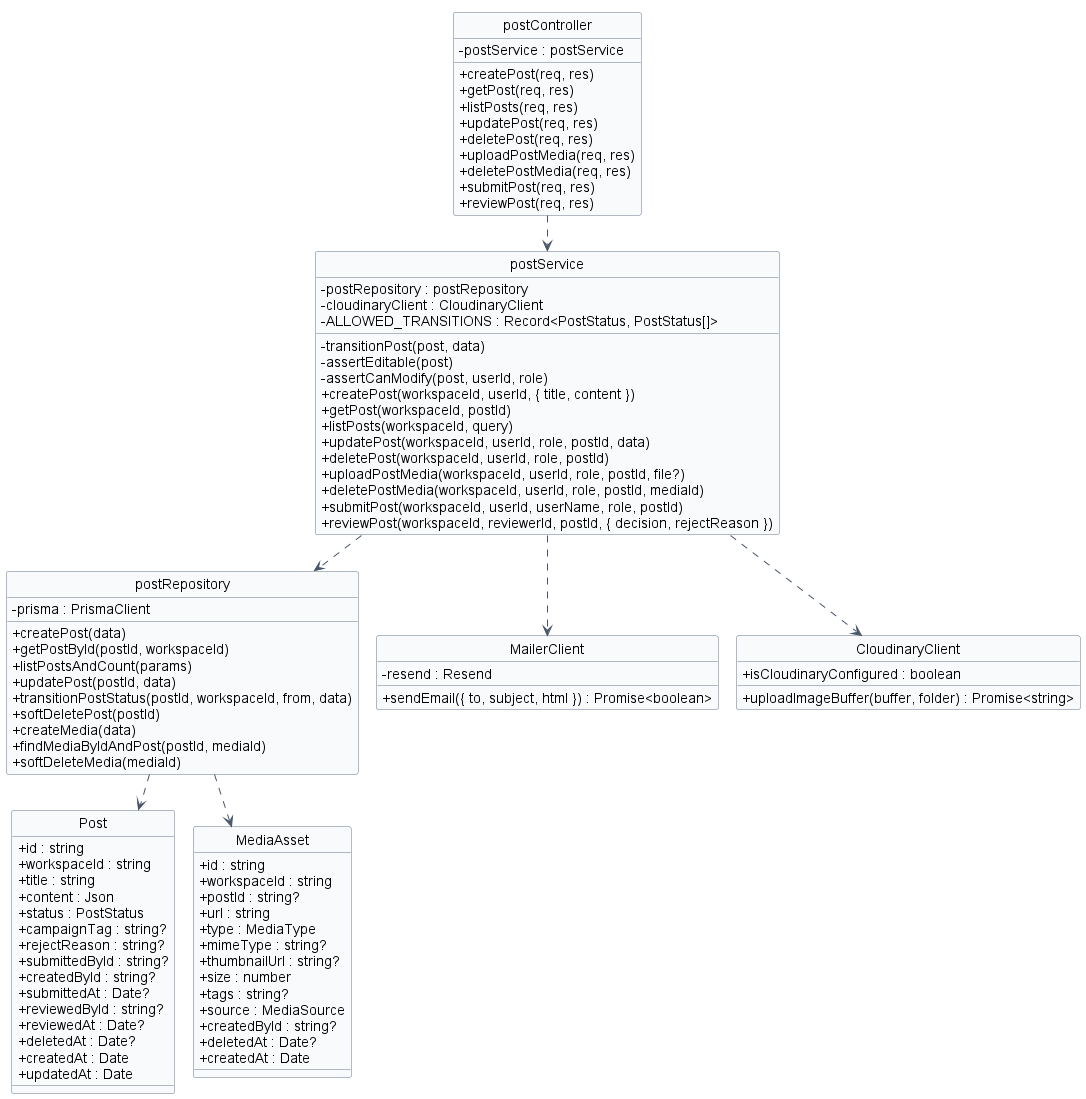

The diagram above was rendered by PlantUML. Its source (embedded in the PNG):
@startuml 05-post
hide circle
hide stereotype
!pragma layout smetana

skinparam classAttributeIconSize 0
skinparam linetype ortho
skinparam shadowing false
skinparam defaultFontName Arial
skinparam nodesep 40
skinparam ranksep 50
skinparam class {
  BackgroundColor #F8FAFC
  BorderColor #64748B
  ArrowColor #475569
}

class "Post" as Post {
  + id : string
  + workspaceId : string
  + title : string
  + content : Json
  + status : PostStatus
  + campaignTag : string?
  + rejectReason : string?
  + submittedById : string?
  + createdById : string?
  + submittedAt : Date?
  + reviewedById : string?
  + reviewedAt : Date?
  + deletedAt : Date?
  + createdAt : Date
  + updatedAt : Date
}

class "MediaAsset" as MediaAsset {
  + id : string
  + workspaceId : string
  + postId : string?
  + url : string
  + type : MediaType
  + mimeType : string?
  + thumbnailUrl : string?
  + size : number
  + tags : string?
  + source : MediaSource
  + createdById : string?
  + deletedAt : Date?
  + createdAt : Date
}

class "postController" as postController {
  - postService : postService
  + createPost(req, res)
  + getPost(req, res)
  + listPosts(req, res)
  + updatePost(req, res)
  + deletePost(req, res)
  + uploadPostMedia(req, res)
  + deletePostMedia(req, res)
  + submitPost(req, res)
  + reviewPost(req, res)
}

class "postService" as postService {
  - postRepository : postRepository
  - cloudinaryClient : CloudinaryClient
  - ALLOWED_TRANSITIONS : Record<PostStatus, PostStatus[]>
  - transitionPost(post, data)
  - assertEditable(post)
  - assertCanModify(post, userId, role)
  + createPost(workspaceId, userId, { title, content })
  + getPost(workspaceId, postId)
  + listPosts(workspaceId, query)
  + updatePost(workspaceId, userId, role, postId, data)
  + deletePost(workspaceId, userId, role, postId)
  + uploadPostMedia(workspaceId, userId, role, postId, file?)
  + deletePostMedia(workspaceId, userId, role, postId, mediaId)
  + submitPost(workspaceId, userId, userName, role, postId)
  + reviewPost(workspaceId, reviewerId, postId, { decision, rejectReason })
}

class "postRepository" as postRepository {
  - prisma : PrismaClient
  + createPost(data)
  + getPostById(postId, workspaceId)
  + listPostsAndCount(params)
  + updatePost(postId, data)
  + transitionPostStatus(postId, workspaceId, from, data)
  + softDeletePost(postId)
  + createMedia(data)
  + findMediaByIdAndPost(postId, mediaId)
  + softDeleteMedia(mediaId)
}

class "MailerClient" as mailerClient {
  - resend : Resend
  + sendEmail({ to, subject, html }) : Promise<boolean>
}

class "CloudinaryClient" as cloudinaryClient {
  + isCloudinaryConfigured : boolean
  + uploadImageBuffer(buffer, folder) : Promise<string>
}

postController ..> postService
postService ..> postRepository
postService ..> cloudinaryClient
postService ..> mailerClient
postRepository ..> Post
postRepository ..> MediaAsset

@enduml